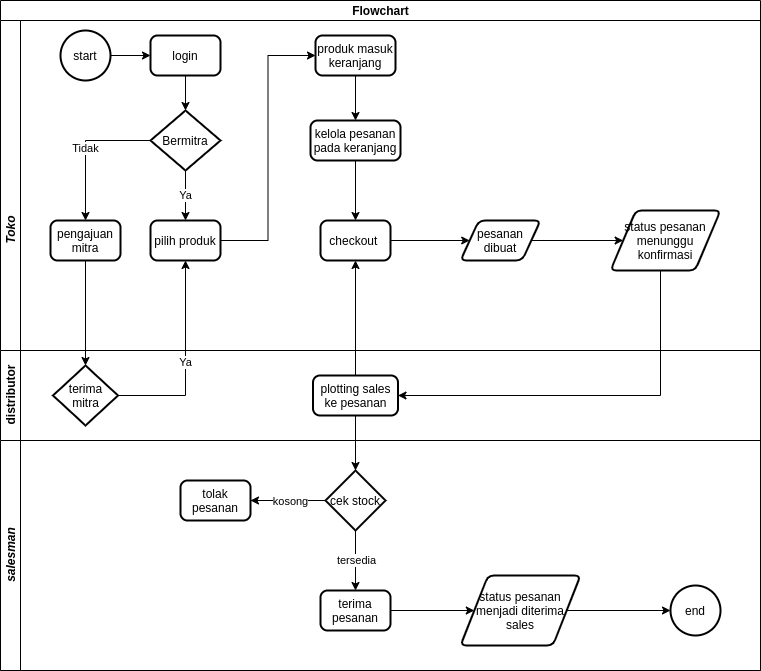

The diagram above was exported from draw.io. Its source (the exported page's mxGraphModel, read from the mxfile embedded in the PNG):
<mxGraphModel dx="1567" dy="2945" grid="1" gridSize="10" guides="1" tooltips="1" connect="1" arrows="1" fold="1" page="1" pageScale="1" pageWidth="850" pageHeight="1100" math="0" shadow="0">
  <root>
    <mxCell id="0" />
    <mxCell id="1" parent="0" />
    <mxCell id="RXRkAtVvfT1JkHZqVEqG-1" value="Flowchart" style="swimlane;html=1;childLayout=stackLayout;resizeParent=1;resizeParentMax=0;horizontal=1;startSize=20;horizontalStack=0;" parent="1" vertex="1">
      <mxGeometry x="40" y="-2180" width="760" height="670" as="geometry" />
    </mxCell>
    <mxCell id="yKAWdttOelQtXnboEW0W-8" style="edgeStyle=orthogonalEdgeStyle;rounded=0;orthogonalLoop=1;jettySize=auto;html=1;" parent="RXRkAtVvfT1JkHZqVEqG-1" source="yKAWdttOelQtXnboEW0W-7" target="POV7EkzgssD-ZvQgVqgl-1" edge="1">
      <mxGeometry relative="1" as="geometry" />
    </mxCell>
    <mxCell id="POV7EkzgssD-ZvQgVqgl-6" style="edgeStyle=orthogonalEdgeStyle;rounded=0;orthogonalLoop=1;jettySize=auto;html=1;entryX=0.5;entryY=1;entryDx=0;entryDy=0;" parent="RXRkAtVvfT1JkHZqVEqG-1" source="POV7EkzgssD-ZvQgVqgl-4" target="VvvzYztfoqKjxomOX3l1-4" edge="1">
      <mxGeometry relative="1" as="geometry" />
    </mxCell>
    <mxCell id="RXRkAtVvfT1JkHZqVEqG-11" value="&lt;i&gt;Toko&lt;/i&gt;" style="swimlane;html=1;startSize=20;horizontal=0;" parent="RXRkAtVvfT1JkHZqVEqG-1" vertex="1">
      <mxGeometry y="20" width="760" height="420" as="geometry" />
    </mxCell>
    <mxCell id="DdbZTDboBGrlmICyP7CR-1" style="edgeStyle=orthogonalEdgeStyle;rounded=0;orthogonalLoop=1;jettySize=auto;html=1;" parent="RXRkAtVvfT1JkHZqVEqG-11" source="RXRkAtVvfT1JkHZqVEqG-13" target="RXRkAtVvfT1JkHZqVEqG-16" edge="1">
      <mxGeometry relative="1" as="geometry" />
    </mxCell>
    <mxCell id="RXRkAtVvfT1JkHZqVEqG-13" value="start" style="strokeWidth=2;html=1;shape=mxgraph.flowchart.start_2;whiteSpace=wrap;" parent="RXRkAtVvfT1JkHZqVEqG-11" vertex="1">
      <mxGeometry x="60" y="10" width="50" height="50" as="geometry" />
    </mxCell>
    <mxCell id="DdbZTDboBGrlmICyP7CR-8" style="edgeStyle=orthogonalEdgeStyle;rounded=0;orthogonalLoop=1;jettySize=auto;html=1;entryX=0.5;entryY=0;entryDx=0;entryDy=0;entryPerimeter=0;" parent="RXRkAtVvfT1JkHZqVEqG-11" source="RXRkAtVvfT1JkHZqVEqG-16" target="VvvzYztfoqKjxomOX3l1-2" edge="1">
      <mxGeometry relative="1" as="geometry" />
    </mxCell>
    <mxCell id="RXRkAtVvfT1JkHZqVEqG-16" value="login" style="rounded=1;whiteSpace=wrap;html=1;absoluteArcSize=1;arcSize=14;strokeWidth=2;" parent="RXRkAtVvfT1JkHZqVEqG-11" vertex="1">
      <mxGeometry x="150" y="15" width="70" height="40" as="geometry" />
    </mxCell>
    <mxCell id="RXRkAtVvfT1JkHZqVEqG-17" value="pengajuan mitra" style="rounded=1;whiteSpace=wrap;html=1;absoluteArcSize=1;arcSize=14;strokeWidth=2;" parent="RXRkAtVvfT1JkHZqVEqG-11" vertex="1">
      <mxGeometry x="50" y="200" width="70" height="40" as="geometry" />
    </mxCell>
    <mxCell id="DdbZTDboBGrlmICyP7CR-10" value="Tidak" style="edgeStyle=orthogonalEdgeStyle;rounded=0;orthogonalLoop=1;jettySize=auto;html=1;entryX=0.5;entryY=0;entryDx=0;entryDy=0;" parent="RXRkAtVvfT1JkHZqVEqG-11" source="VvvzYztfoqKjxomOX3l1-2" target="RXRkAtVvfT1JkHZqVEqG-17" edge="1">
      <mxGeometry relative="1" as="geometry" />
    </mxCell>
    <mxCell id="DdbZTDboBGrlmICyP7CR-13" value="Ya" style="edgeStyle=orthogonalEdgeStyle;rounded=0;orthogonalLoop=1;jettySize=auto;html=1;entryX=0.5;entryY=0;entryDx=0;entryDy=0;" parent="RXRkAtVvfT1JkHZqVEqG-11" source="VvvzYztfoqKjxomOX3l1-2" target="yKAWdttOelQtXnboEW0W-1" edge="1">
      <mxGeometry relative="1" as="geometry" />
    </mxCell>
    <mxCell id="VvvzYztfoqKjxomOX3l1-2" value="Bermitra" style="strokeWidth=2;html=1;shape=mxgraph.flowchart.decision;whiteSpace=wrap;" parent="RXRkAtVvfT1JkHZqVEqG-11" vertex="1">
      <mxGeometry x="150" y="90" width="70" height="60" as="geometry" />
    </mxCell>
    <mxCell id="yKAWdttOelQtXnboEW0W-9" style="edgeStyle=orthogonalEdgeStyle;rounded=0;orthogonalLoop=1;jettySize=auto;html=1;entryX=0;entryY=0.5;entryDx=0;entryDy=0;" parent="RXRkAtVvfT1JkHZqVEqG-11" source="VvvzYztfoqKjxomOX3l1-4" target="6Q1S2plLlHtpofDil2k8-1" edge="1">
      <mxGeometry relative="1" as="geometry" />
    </mxCell>
    <mxCell id="VvvzYztfoqKjxomOX3l1-4" value="checkout&amp;nbsp;" style="rounded=1;whiteSpace=wrap;html=1;absoluteArcSize=1;arcSize=14;strokeWidth=2;" parent="RXRkAtVvfT1JkHZqVEqG-11" vertex="1">
      <mxGeometry x="320" y="200" width="70" height="40" as="geometry" />
    </mxCell>
    <mxCell id="yKAWdttOelQtXnboEW0W-15" style="edgeStyle=orthogonalEdgeStyle;rounded=0;orthogonalLoop=1;jettySize=auto;html=1;" parent="RXRkAtVvfT1JkHZqVEqG-11" source="6Q1S2plLlHtpofDil2k8-1" target="yKAWdttOelQtXnboEW0W-14" edge="1">
      <mxGeometry relative="1" as="geometry" />
    </mxCell>
    <mxCell id="6Q1S2plLlHtpofDil2k8-1" value="pesanan dibuat" style="shape=parallelogram;html=1;strokeWidth=2;perimeter=parallelogramPerimeter;whiteSpace=wrap;rounded=1;arcSize=12;size=0.23;" parent="RXRkAtVvfT1JkHZqVEqG-11" vertex="1">
      <mxGeometry x="460" y="200" width="80" height="40" as="geometry" />
    </mxCell>
    <mxCell id="yKAWdttOelQtXnboEW0W-4" style="edgeStyle=orthogonalEdgeStyle;rounded=0;orthogonalLoop=1;jettySize=auto;html=1;entryX=0;entryY=0.5;entryDx=0;entryDy=0;" parent="RXRkAtVvfT1JkHZqVEqG-11" source="yKAWdttOelQtXnboEW0W-1" target="yKAWdttOelQtXnboEW0W-3" edge="1">
      <mxGeometry relative="1" as="geometry" />
    </mxCell>
    <mxCell id="yKAWdttOelQtXnboEW0W-1" value="pilih produk" style="rounded=1;whiteSpace=wrap;html=1;absoluteArcSize=1;arcSize=14;strokeWidth=2;" parent="RXRkAtVvfT1JkHZqVEqG-11" vertex="1">
      <mxGeometry x="150" y="200" width="70" height="40" as="geometry" />
    </mxCell>
    <mxCell id="yKAWdttOelQtXnboEW0W-21" style="edgeStyle=orthogonalEdgeStyle;rounded=0;orthogonalLoop=1;jettySize=auto;html=1;" parent="RXRkAtVvfT1JkHZqVEqG-11" source="yKAWdttOelQtXnboEW0W-2" target="VvvzYztfoqKjxomOX3l1-4" edge="1">
      <mxGeometry relative="1" as="geometry" />
    </mxCell>
    <mxCell id="yKAWdttOelQtXnboEW0W-2" value="kelola pesanan pada keranjang" style="rounded=1;whiteSpace=wrap;html=1;absoluteArcSize=1;arcSize=14;strokeWidth=2;" parent="RXRkAtVvfT1JkHZqVEqG-11" vertex="1">
      <mxGeometry x="310" y="100" width="90" height="40" as="geometry" />
    </mxCell>
    <mxCell id="yKAWdttOelQtXnboEW0W-5" style="edgeStyle=orthogonalEdgeStyle;rounded=0;orthogonalLoop=1;jettySize=auto;html=1;entryX=0.5;entryY=0;entryDx=0;entryDy=0;" parent="RXRkAtVvfT1JkHZqVEqG-11" source="yKAWdttOelQtXnboEW0W-3" target="yKAWdttOelQtXnboEW0W-2" edge="1">
      <mxGeometry relative="1" as="geometry">
        <Array as="points" />
      </mxGeometry>
    </mxCell>
    <mxCell id="yKAWdttOelQtXnboEW0W-3" value="produk masuk keranjang" style="rounded=1;whiteSpace=wrap;html=1;absoluteArcSize=1;arcSize=14;strokeWidth=2;" parent="RXRkAtVvfT1JkHZqVEqG-11" vertex="1">
      <mxGeometry x="315" y="15" width="80" height="40" as="geometry" />
    </mxCell>
    <mxCell id="RXRkAtVvfT1JkHZqVEqG-31" value="distributor" style="swimlane;html=1;startSize=20;horizontal=0;" parent="RXRkAtVvfT1JkHZqVEqG-11" vertex="1">
      <mxGeometry y="330" width="760" height="90" as="geometry" />
    </mxCell>
    <mxCell id="6Q1S2plLlHtpofDil2k8-3" value="terima mitra" style="strokeWidth=2;html=1;shape=mxgraph.flowchart.decision;whiteSpace=wrap;" parent="RXRkAtVvfT1JkHZqVEqG-31" vertex="1">
      <mxGeometry x="52.5" y="15" width="65" height="60" as="geometry" />
    </mxCell>
    <mxCell id="yKAWdttOelQtXnboEW0W-7" value="plotting sales ke pesanan" style="rounded=1;whiteSpace=wrap;html=1;absoluteArcSize=1;arcSize=14;strokeWidth=2;" parent="RXRkAtVvfT1JkHZqVEqG-31" vertex="1">
      <mxGeometry x="312.5" y="25" width="85" height="40" as="geometry" />
    </mxCell>
    <mxCell id="6Q1S2plLlHtpofDil2k8-4" style="edgeStyle=orthogonalEdgeStyle;rounded=0;orthogonalLoop=1;jettySize=auto;html=1;" parent="RXRkAtVvfT1JkHZqVEqG-11" source="RXRkAtVvfT1JkHZqVEqG-17" target="6Q1S2plLlHtpofDil2k8-3" edge="1">
      <mxGeometry relative="1" as="geometry" />
    </mxCell>
    <mxCell id="6Q1S2plLlHtpofDil2k8-6" value="Ya" style="edgeStyle=orthogonalEdgeStyle;rounded=0;orthogonalLoop=1;jettySize=auto;html=1;entryX=0.5;entryY=1;entryDx=0;entryDy=0;" parent="RXRkAtVvfT1JkHZqVEqG-11" source="6Q1S2plLlHtpofDil2k8-3" target="yKAWdttOelQtXnboEW0W-1" edge="1">
      <mxGeometry relative="1" as="geometry" />
    </mxCell>
    <mxCell id="yKAWdttOelQtXnboEW0W-22" style="edgeStyle=orthogonalEdgeStyle;rounded=0;orthogonalLoop=1;jettySize=auto;html=1;entryX=1;entryY=0.5;entryDx=0;entryDy=0;" parent="RXRkAtVvfT1JkHZqVEqG-11" source="yKAWdttOelQtXnboEW0W-14" target="yKAWdttOelQtXnboEW0W-7" edge="1">
      <mxGeometry relative="1" as="geometry">
        <Array as="points">
          <mxPoint x="660" y="375" />
        </Array>
      </mxGeometry>
    </mxCell>
    <mxCell id="yKAWdttOelQtXnboEW0W-14" value="status pesanan menunggu konfirmasi" style="shape=parallelogram;html=1;strokeWidth=2;perimeter=parallelogramPerimeter;whiteSpace=wrap;rounded=1;arcSize=12;size=0.23;" parent="RXRkAtVvfT1JkHZqVEqG-11" vertex="1">
      <mxGeometry x="610" y="190" width="110" height="60" as="geometry" />
    </mxCell>
    <mxCell id="RXRkAtVvfT1JkHZqVEqG-21" value="&lt;i&gt;salesman&lt;br&gt;&lt;/i&gt;" style="swimlane;html=1;startSize=20;horizontal=0;" parent="RXRkAtVvfT1JkHZqVEqG-1" vertex="1">
      <mxGeometry y="440" width="760" height="230" as="geometry" />
    </mxCell>
    <mxCell id="yKAWdttOelQtXnboEW0W-18" style="edgeStyle=orthogonalEdgeStyle;rounded=0;orthogonalLoop=1;jettySize=auto;html=1;" parent="RXRkAtVvfT1JkHZqVEqG-21" source="RXRkAtVvfT1JkHZqVEqG-25" target="yKAWdttOelQtXnboEW0W-17" edge="1">
      <mxGeometry relative="1" as="geometry" />
    </mxCell>
    <mxCell id="RXRkAtVvfT1JkHZqVEqG-25" value="terima pesanan" style="rounded=1;whiteSpace=wrap;html=1;absoluteArcSize=1;arcSize=14;strokeWidth=2;" parent="RXRkAtVvfT1JkHZqVEqG-21" vertex="1">
      <mxGeometry x="320" y="150" width="70" height="40" as="geometry" />
    </mxCell>
    <mxCell id="RXRkAtVvfT1JkHZqVEqG-30" value="end" style="strokeWidth=2;html=1;shape=mxgraph.flowchart.start_2;whiteSpace=wrap;" parent="RXRkAtVvfT1JkHZqVEqG-21" vertex="1">
      <mxGeometry x="670" y="145" width="50" height="50" as="geometry" />
    </mxCell>
    <mxCell id="yKAWdttOelQtXnboEW0W-10" style="edgeStyle=orthogonalEdgeStyle;rounded=0;orthogonalLoop=1;jettySize=auto;html=1;" parent="RXRkAtVvfT1JkHZqVEqG-21" source="POV7EkzgssD-ZvQgVqgl-1" target="POV7EkzgssD-ZvQgVqgl-4" edge="1">
      <mxGeometry relative="1" as="geometry" />
    </mxCell>
    <mxCell id="yKAWdttOelQtXnboEW0W-12" value="kosong" style="edgeLabel;html=1;align=center;verticalAlign=middle;resizable=0;points=[];" parent="yKAWdttOelQtXnboEW0W-10" vertex="1" connectable="0">
      <mxGeometry x="-0.0504" relative="1" as="geometry">
        <mxPoint as="offset" />
      </mxGeometry>
    </mxCell>
    <mxCell id="yKAWdttOelQtXnboEW0W-11" style="edgeStyle=orthogonalEdgeStyle;rounded=0;orthogonalLoop=1;jettySize=auto;html=1;entryX=0.5;entryY=0;entryDx=0;entryDy=0;" parent="RXRkAtVvfT1JkHZqVEqG-21" source="POV7EkzgssD-ZvQgVqgl-1" target="RXRkAtVvfT1JkHZqVEqG-25" edge="1">
      <mxGeometry relative="1" as="geometry" />
    </mxCell>
    <mxCell id="yKAWdttOelQtXnboEW0W-13" value="tersedia" style="edgeLabel;html=1;align=center;verticalAlign=middle;resizable=0;points=[];" parent="yKAWdttOelQtXnboEW0W-11" vertex="1" connectable="0">
      <mxGeometry x="-0.017" relative="1" as="geometry">
        <mxPoint as="offset" />
      </mxGeometry>
    </mxCell>
    <mxCell id="POV7EkzgssD-ZvQgVqgl-1" value="cek stock" style="strokeWidth=2;html=1;shape=mxgraph.flowchart.decision;whiteSpace=wrap;" parent="RXRkAtVvfT1JkHZqVEqG-21" vertex="1">
      <mxGeometry x="325" y="30" width="60" height="60" as="geometry" />
    </mxCell>
    <mxCell id="POV7EkzgssD-ZvQgVqgl-4" value="tolak pesanan" style="rounded=1;whiteSpace=wrap;html=1;absoluteArcSize=1;arcSize=14;strokeWidth=2;" parent="RXRkAtVvfT1JkHZqVEqG-21" vertex="1">
      <mxGeometry x="180" y="40" width="70" height="40" as="geometry" />
    </mxCell>
    <mxCell id="yKAWdttOelQtXnboEW0W-20" style="edgeStyle=orthogonalEdgeStyle;rounded=0;orthogonalLoop=1;jettySize=auto;html=1;" parent="RXRkAtVvfT1JkHZqVEqG-21" source="yKAWdttOelQtXnboEW0W-17" target="RXRkAtVvfT1JkHZqVEqG-30" edge="1">
      <mxGeometry relative="1" as="geometry" />
    </mxCell>
    <mxCell id="yKAWdttOelQtXnboEW0W-17" value="status pesanan menjadi diterima sales" style="shape=parallelogram;html=1;strokeWidth=2;perimeter=parallelogramPerimeter;whiteSpace=wrap;rounded=1;arcSize=12;size=0.23;" parent="RXRkAtVvfT1JkHZqVEqG-21" vertex="1">
      <mxGeometry x="460" y="135" width="120" height="70" as="geometry" />
    </mxCell>
  </root>
</mxGraphModel>